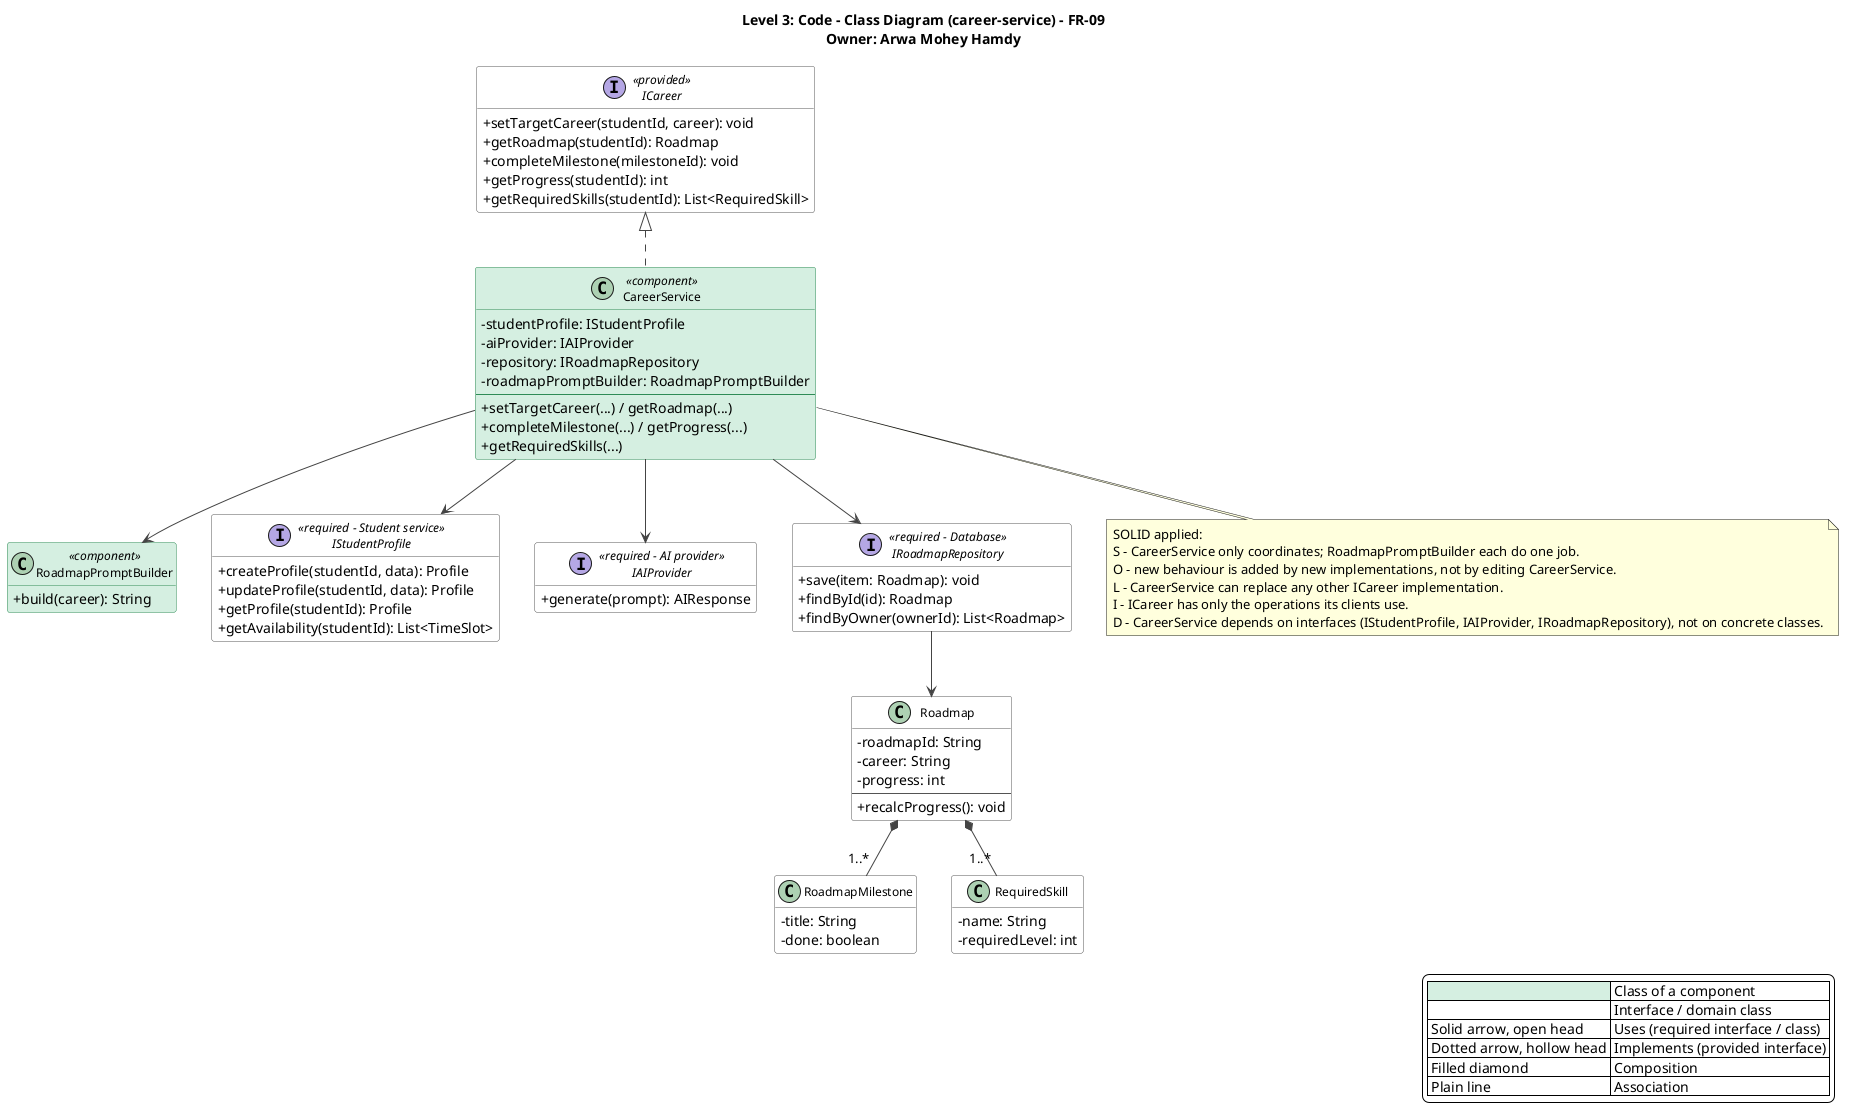

The diagram above was rendered by PlantUML. Its source (embedded in the PNG):
@startuml career-service-class-diagram
title Level 3: Code - Class Diagram (career-service) - FR-09\nOwner: Arwa Mohey Hamdy
top to bottom direction
skinparam shadowing false
skinparam defaultFontName Segoe UI
skinparam backgroundColor #FFFFFF
skinparam classAttributeIconSize 0
skinparam classFontSize 12
skinparam nodesep 35
skinparam ranksep 55
skinparam ArrowColor #444444
skinparam class {
  BackgroundColor #FFFFFF
  BorderColor #555555
  BackgroundColor<<component>> #D5EFE0
  BorderColor<<component>> #2E8B57
}
skinparam interface {
  BackgroundColor #FFFFFF
  BorderColor #555555
}
hide empty members

legend right
  |<#D5EFE0>   | Class of a component |
  |<#FFFFFF>   | Interface / domain class |
  | Solid arrow, open head | Uses (required interface / class) |
  | Dotted arrow, hollow head | Implements (provided interface) |
  | Filled diamond | Composition |
  | Plain line | Association |
endlegend

interface ICareer <<provided>> {
  +setTargetCareer(studentId, career): void
  +getRoadmap(studentId): Roadmap
  +completeMilestone(milestoneId): void
  +getProgress(studentId): int
  +getRequiredSkills(studentId): List<RequiredSkill>
}

class CareerService <<component>> {
  -studentProfile: IStudentProfile
  -aiProvider: IAIProvider
  -repository: IRoadmapRepository
  -roadmapPromptBuilder: RoadmapPromptBuilder
  --
  +setTargetCareer(...) / getRoadmap(...)
  +completeMilestone(...) / getProgress(...)
  +getRequiredSkills(...)
}

ICareer <|.. CareerService
class RoadmapPromptBuilder <<component>> {
  +build(career): String
}
CareerService --> RoadmapPromptBuilder

interface IStudentProfile <<required - Student service>> {
  +createProfile(studentId, data): Profile
  +updateProfile(studentId, data): Profile
  +getProfile(studentId): Profile
  +getAvailability(studentId): List<TimeSlot>
}

CareerService --> IStudentProfile
interface IAIProvider <<required - AI provider>> {
  +generate(prompt): AIResponse
}

CareerService --> IAIProvider
interface IRoadmapRepository <<required - Database>> {
  +save(item: Roadmap): void
  +findById(id): Roadmap
  +findByOwner(ownerId): List<Roadmap>
}

CareerService --> IRoadmapRepository
class Roadmap {
  -roadmapId: String
  -career: String
  -progress: int
  --
  +recalcProgress(): void
}
class RoadmapMilestone {
  -title: String
  -done: boolean
}
class RequiredSkill {
  -name: String
  -requiredLevel: int
}
IRoadmapRepository --> Roadmap
Roadmap *-- "1..*" RoadmapMilestone
Roadmap *-- "1..*" RequiredSkill
note bottom of CareerService
SOLID applied:
S - CareerService only coordinates; RoadmapPromptBuilder each do one job.
O - new behaviour is added by new implementations, not by editing CareerService.
L - CareerService can replace any other ICareer implementation.
I - ICareer has only the operations its clients use.
D - CareerService depends on interfaces (IStudentProfile, IAIProvider, IRoadmapRepository), not on concrete classes.
end note
@enduml